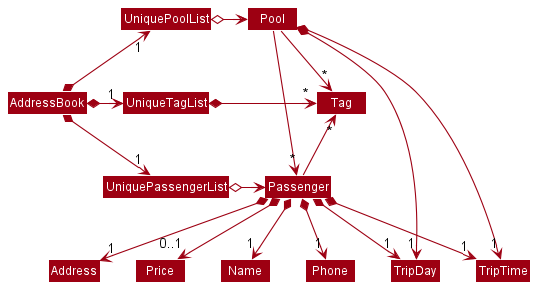

The diagram above was rendered by PlantUML. Its source (embedded in the PNG):
@startuml
!include style.puml
skinparam arrowThickness 1.1
skinparam arrowColor MODEL_COLOR
skinparam classBackgroundColor MODEL_COLOR

AddressBook *-right-> "1" UniquePassengerList
AddressBook *-right-> "1" UniqueTagList
AddressBook *-up-> "1" UniquePoolList
UniqueTagList -[hidden]down- UniquePassengerList
UniqueTagList -[hidden]up- UniquePassengerList
UniquePoolList -[hidden]up- UniqueTagList
UniquePoolList -[hidden]up- UniqueTagList

UniqueTagList *-right-> "*" Tag
UniquePassengerList o-right-> Passenger

UniquePoolList -[hidden]right-> Pool
UniquePoolList -[hidden]right-> Pool
UniquePoolList o-right-> Pool
UniquePoolList -[hidden]right-> Pool
UniquePoolList -[hidden]right-> Pool

Passenger -up-> "*" Tag

Pool -right-> "*" Tag
Pool -right-> "*" Passenger
Pool *-right-> "1" TripDay
Pool *-right-> "1" TripTime

Passenger *--> "1" Name
Passenger *--> "1" Phone
Passenger *--> "1" Address
Passenger *--> "1" TripDay
Passenger *--> "1" TripTime
Passenger *--> "0..1" Price

@enduml